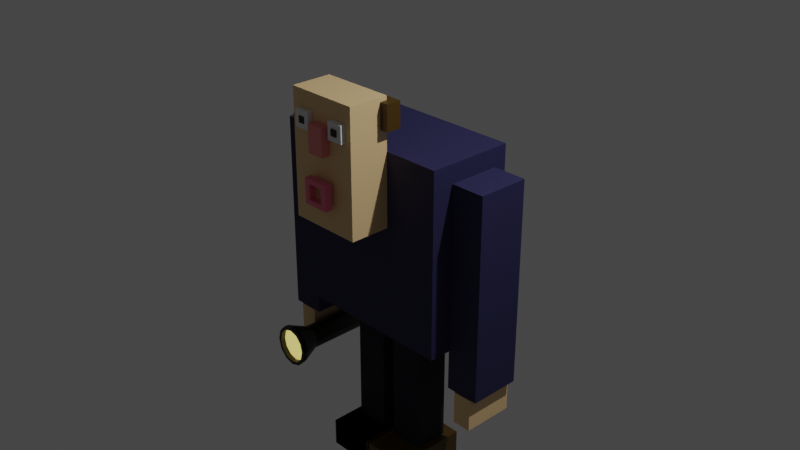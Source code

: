 # Source: Project1.blend  (saved by Blender 2.82.7; exported with 4.5.12 LTS)
import bpy
from mathutils import Matrix  # noqa: F401  (used for matrix-valued properties, if any)

bpy.ops.wm.read_factory_settings(use_empty=True)
scene = bpy.context.scene
scene.name = 'Scene'

# ---- collections
col_collection = bpy.data.collections.new('Collection'); scene.collection.children.link(col_collection)

# ---- materials (node trees are filled in below, after node groups)
mat_blue = bpy.data.materials.new('Blue')
mat_blue.alpha_threshold = 0.0
mat_blue.use_transparent_shadow = False
mat_blue.line_color = (0.0, 0.0, 0.0, 1.0)
mat_skin = bpy.data.materials.new('Skin')
mat_skin.use_transparent_shadow = False
mat_darkblue = bpy.data.materials.new('DarkBlue')
mat_darkblue.alpha_threshold = 0.0
mat_darkblue.use_transparent_shadow = False
mat_darkblue.line_color = (0.0, 0.0, 0.0, 1.0)
mat_hair = bpy.data.materials.new('Hair')
mat_hair.use_transparent_shadow = False
mat_nose = bpy.data.materials.new('Nose')
mat_nose.use_transparent_shadow = False
mat_mouth = bpy.data.materials.new('Mouth')
mat_mouth.use_transparent_shadow = False
mat_material = bpy.data.materials.new('Material')
mat_material.use_transparent_shadow = False
mat_light = bpy.data.materials.new('Light')
mat_light.use_transparent_shadow = False

# ---- material node trees
mat_blue.use_nodes = True; mat_blue.node_tree.nodes.clear()
_N = mat_blue.node_tree.nodes; _L = mat_blue.node_tree.links
n0 = _N.new('ShaderNodeOutputMaterial'); n0.name = 'Material Output'; n0.location = (300, 300)
n1 = _N.new('ShaderNodeBsdfPrincipled'); n1.name = 'Principled BSDF'; n1.location = (10, 300)
n1.distribution = 'GGX'
n1.subsurface_method = 'BURLEY'
n1.inputs[0].default_value = (0.01591, 0.01428, 0.06695, 1.0)
n1.inputs[2].default_value = 0.7527
n1.inputs[3].default_value = 1.45
n1.inputs[27].default_value = (0.0, 0.0, 0.0, 1.0)
n1.inputs[28].default_value = 1.0
_L.new(n1.outputs[0], n0.inputs[0])
n0.is_active_output = True
mat_skin.use_nodes = True; mat_skin.node_tree.nodes.clear()
_N = mat_skin.node_tree.nodes; _L = mat_skin.node_tree.links
n0 = _N.new('ShaderNodeOutputMaterial'); n0.name = 'Material Output'; n0.location = (300, 300)
n1 = _N.new('ShaderNodeBsdfPrincipled'); n1.name = 'Principled BSDF'; n1.location = (10, 300)
n1.distribution = 'GGX'
n1.subsurface_method = 'BURLEY'
n1.inputs[0].default_value = (0.8, 0.5539, 0.2773, 1.0)
n1.inputs[3].default_value = 1.45
n1.inputs[27].default_value = (0.0, 0.0, 0.0, 1.0)
n1.inputs[28].default_value = 1.0
_L.new(n1.outputs[0], n0.inputs[0])
n0.is_active_output = True
mat_darkblue.use_nodes = True; mat_darkblue.node_tree.nodes.clear()
_N = mat_darkblue.node_tree.nodes; _L = mat_darkblue.node_tree.links
n0 = _N.new('ShaderNodeOutputMaterial'); n0.name = 'Material Output'; n0.location = (300, 300)
n1 = _N.new('ShaderNodeBsdfPrincipled'); n1.name = 'Principled BSDF'; n1.location = (10, 300)
n1.distribution = 'GGX'
n1.subsurface_method = 'BURLEY'
n1.inputs[0].default_value = (0.00129, 0.002852, 0.009772, 1.0)
n1.inputs[2].default_value = 0.8764
n1.inputs[3].default_value = 1.45
n1.inputs[27].default_value = (0.0, 0.0, 0.0, 1.0)
n1.inputs[28].default_value = 1.0
_L.new(n1.outputs[0], n0.inputs[0])
n0.is_active_output = True
mat_hair.use_nodes = True; mat_hair.node_tree.nodes.clear()
_N = mat_hair.node_tree.nodes; _L = mat_hair.node_tree.links
n0 = _N.new('ShaderNodeOutputMaterial'); n0.name = 'Material Output'; n0.location = (300, 300)
n1 = _N.new('ShaderNodeBsdfPrincipled'); n1.name = 'Principled BSDF'; n1.location = (10, 300)
n1.distribution = 'GGX'
n1.subsurface_method = 'BURLEY'
n1.inputs[0].default_value = (0.06544, 0.03435, 0.0, 1.0)
n1.inputs[3].default_value = 1.45
n1.inputs[27].default_value = (0.0, 0.0, 0.0, 1.0)
n1.inputs[28].default_value = 1.0
_L.new(n1.outputs[0], n0.inputs[0])
n0.is_active_output = True
mat_nose.use_nodes = True; mat_nose.node_tree.nodes.clear()
_N = mat_nose.node_tree.nodes; _L = mat_nose.node_tree.links
n0 = _N.new('ShaderNodeOutputMaterial'); n0.name = 'Material Output'; n0.location = (300, 300)
n1 = _N.new('ShaderNodeBsdfPrincipled'); n1.name = 'Principled BSDF'; n1.location = (10, 300)
n1.distribution = 'GGX'
n1.subsurface_method = 'BURLEY'
n1.inputs[0].default_value = (0.8, 0.2443, 0.2372, 1.0)
n1.inputs[3].default_value = 1.45
n1.inputs[27].default_value = (0.0, 0.0, 0.0, 1.0)
n1.inputs[28].default_value = 1.0
_L.new(n1.outputs[0], n0.inputs[0])
n0.is_active_output = True
mat_mouth.use_nodes = True; mat_mouth.node_tree.nodes.clear()
_N = mat_mouth.node_tree.nodes; _L = mat_mouth.node_tree.links
n0 = _N.new('ShaderNodeOutputMaterial'); n0.name = 'Material Output'; n0.location = (300, 300)
n1 = _N.new('ShaderNodeBsdfPrincipled'); n1.name = 'Principled BSDF'; n1.location = (10, 300)
n1.distribution = 'GGX'
n1.subsurface_method = 'BURLEY'
n1.inputs[0].default_value = (0.8, 0.1709, 0.2725, 1.0)
n1.inputs[3].default_value = 1.45
n1.inputs[27].default_value = (0.0, 0.0, 0.0, 1.0)
n1.inputs[28].default_value = 1.0
_L.new(n1.outputs[0], n0.inputs[0])
n0.is_active_output = True
mat_material.use_nodes = True; mat_material.node_tree.nodes.clear()
_N = mat_material.node_tree.nodes; _L = mat_material.node_tree.links
n0 = _N.new('ShaderNodeOutputMaterial'); n0.name = 'Material Output'; n0.location = (300, 300)
n1 = _N.new('ShaderNodeBsdfPrincipled'); n1.name = 'Principled BSDF'; n1.location = (10, 300)
n1.distribution = 'GGX'
n1.subsurface_method = 'BURLEY'
n1.inputs[0].default_value = (0.00856, 0.004546, 0.0, 1.0)
n1.inputs[3].default_value = 1.45
n1.inputs[27].default_value = (0.0, 0.0, 0.0, 1.0)
n1.inputs[28].default_value = 1.0
_L.new(n1.outputs[0], n0.inputs[0])
n0.is_active_output = True
mat_light.use_nodes = True; mat_light.node_tree.nodes.clear()
_N = mat_light.node_tree.nodes; _L = mat_light.node_tree.links
n0 = _N.new('ShaderNodeOutputMaterial'); n0.name = 'Material Output'; n0.location = (300, 300)
n1 = _N.new('ShaderNodeBsdfPrincipled'); n1.name = 'Principled BSDF'; n1.location = (10, 300)
n1.distribution = 'GGX'
n1.subsurface_method = 'BURLEY'
n1.inputs[3].default_value = 1.45
n1.inputs[27].default_value = (0.7224, 0.6008, 0.1462, 1.0)
n1.inputs[28].default_value = 1.0
_L.new(n1.outputs[0], n0.inputs[0])
n0.is_active_output = True

# ---- world
world_world = bpy.data.worlds.new('World'); scene.world = world_world
world_world.use_nodes = True; world_world.node_tree.nodes.clear()
_N = world_world.node_tree.nodes; _L = world_world.node_tree.links
n0 = _N.new('ShaderNodeOutputWorld'); n0.name = 'World Output'; n0.location = (300, 300)
n1 = _N.new('ShaderNodeBackground'); n1.name = 'Background'; n1.location = (10, 300)
n1.inputs[0].default_value = (0.05088, 0.05088, 0.05088, 1.0)
_L.new(n1.outputs[0], n0.inputs[0])
n0.is_active_output = True
world_world.color = (0.05088, 0.05088, 0.05088)
world_world.use_sun_shadow = False
world_world.sun_shadow_jitter_overblur = 0.0

# ---- cameras
cam_camera = bpy.data.cameras.new('Camera')
cam_camera.clip_end = 100.0
cam_camera.ortho_scale = 7.314

# ---- lights
light_light = bpy.data.lights.new('Light', 'POINT')
light_light.transmission_factor = 0.0
light_light.energy = 1000.0
light_light.shadow_soft_size = 0.1
light_light.shadow_maximum_resolution = 0.006
light_light.use_absolute_resolution = True

# ---- meshes
me_cube = bpy.data.meshes.new('Cube')
me_cube.from_pydata([(1.0, 1.0, 1.0), (1.0, 1.0, -1.0), (1.0, -1.0, 1.0), (1.0, -1.0, -1.0), (-1.0, 1.0, 1.0), (-1.0, 1.0, -1.0), (-1.0, -1.0, 1.0), (-1.0, -1.0, -1.0)], [], [(0, 4, 6, 2), (3, 2, 6, 7), (7, 6, 4, 5), (5, 1, 3, 7), (1, 0, 2, 3), (5, 4, 0, 1)])
_uv = me_cube.uv_layers.new(name='UVMap')
_uv.uv.foreach_set('vector', [0.625, 0.5, 0.875, 0.5, 0.875, 0.75, 0.625, 0.75, 0.375, 0.75, 0.625, 0.75, 0.625, 1.0, 0.375, 1.0, 0.375, 0.0, 0.625, 0.0, 0.625, 0.25, 0.375, 0.25, 0.125, 0.5, 0.375, 0.5, 0.375, 0.75, 0.125, 0.75, 0.375, 0.5, 0.625, 0.5, 0.625, 0.75, 0.375, 0.75, 0.375, 0.25, 0.625, 0.25, 0.625, 0.5, 0.375, 0.5])
me_cube.materials.append(mat_blue)
me_cube.use_remesh_preserve_volume = False
me_cube.use_remesh_preserve_attributes = False
me_cube.use_mirror_vertex_groups = False
me_cube.update()
me_cube_001 = bpy.data.meshes.new('Cube.001')
me_cube_001.from_pydata([(1.0, 1.0, 1.0), (1.0, 1.0, -1.0), (1.0, -1.0, 1.0), (1.0, -1.0, -1.0), (-1.0, 1.0, 1.0), (-1.0, 1.0, -1.0), (-1.0, -1.0, 1.0), (-1.0, -1.0, -1.0)], [], [(0, 4, 6, 2), (3, 2, 6, 7), (7, 6, 4, 5), (5, 1, 3, 7), (1, 0, 2, 3), (5, 4, 0, 1)])
_uv = me_cube_001.uv_layers.new(name='UVMap')
_uv.uv.foreach_set('vector', [0.625, 0.5, 0.875, 0.5, 0.875, 0.75, 0.625, 0.75, 0.375, 0.75, 0.625, 0.75, 0.625, 1.0, 0.375, 1.0, 0.375, 0.0, 0.625, 0.0, 0.625, 0.25, 0.375, 0.25, 0.125, 0.5, 0.375, 0.5, 0.375, 0.75, 0.125, 0.75, 0.375, 0.5, 0.625, 0.5, 0.625, 0.75, 0.375, 0.75, 0.375, 0.25, 0.625, 0.25, 0.625, 0.5, 0.375, 0.5])
me_cube_001.materials.append(mat_skin)
me_cube_001.use_remesh_preserve_volume = False
me_cube_001.use_remesh_preserve_attributes = False
me_cube_001.use_mirror_vertex_groups = False
me_cube_001.update()
me_cube_005 = bpy.data.meshes.new('Cube.005')
me_cube_005.from_pydata([(1.0, 1.0, 1.0), (1.0, 1.0, -1.0), (1.0, -1.0, 1.0), (1.0, -1.0, -1.0), (-1.0, 1.0, 1.0), (-1.0, 1.0, -1.0), (-1.0, -1.0, 1.0), (-1.0, -1.0, -1.0)], [], [(0, 4, 6, 2), (3, 2, 6, 7), (7, 6, 4, 5), (5, 1, 3, 7), (1, 0, 2, 3), (5, 4, 0, 1)])
_uv = me_cube_005.uv_layers.new(name='UVMap')
_uv.uv.foreach_set('vector', [0.625, 0.5, 0.875, 0.5, 0.875, 0.75, 0.625, 0.75, 0.375, 0.75, 0.625, 0.75, 0.625, 1.0, 0.375, 1.0, 0.375, 0.0, 0.625, 0.0, 0.625, 0.25, 0.375, 0.25, 0.125, 0.5, 0.375, 0.5, 0.375, 0.75, 0.125, 0.75, 0.375, 0.5, 0.625, 0.5, 0.625, 0.75, 0.375, 0.75, 0.375, 0.25, 0.625, 0.25, 0.625, 0.5, 0.375, 0.5])
me_cube_005.materials.append(mat_blue)
me_cube_005.use_remesh_preserve_volume = False
me_cube_005.use_remesh_preserve_attributes = False
me_cube_005.use_mirror_vertex_groups = False
me_cube_005.update()
me_cube_007 = bpy.data.meshes.new('Cube.007')
me_cube_007.from_pydata([(1.0, 1.0, 1.0), (1.0, 1.0, -1.0), (1.0, -1.0, 1.0), (1.0, -1.0, -1.0), (-1.0, 1.0, 1.0), (-1.0, 1.0, -1.0), (-1.0, -1.0, 1.0), (-1.0, -1.0, -1.0)], [], [(0, 4, 6, 2), (3, 2, 6, 7), (7, 6, 4, 5), (5, 1, 3, 7), (1, 0, 2, 3), (5, 4, 0, 1)])
_uv = me_cube_007.uv_layers.new(name='UVMap')
_uv.uv.foreach_set('vector', [0.625, 0.5, 0.875, 0.5, 0.875, 0.75, 0.625, 0.75, 0.375, 0.75, 0.625, 0.75, 0.625, 1.0, 0.375, 1.0, 0.375, 0.0, 0.625, 0.0, 0.625, 0.25, 0.375, 0.25, 0.125, 0.5, 0.375, 0.5, 0.375, 0.75, 0.125, 0.75, 0.375, 0.5, 0.625, 0.5, 0.625, 0.75, 0.375, 0.75, 0.375, 0.25, 0.625, 0.25, 0.625, 0.5, 0.375, 0.5])
me_cube_007.materials.append(mat_darkblue)
me_cube_007.use_remesh_preserve_volume = False
me_cube_007.use_remesh_preserve_attributes = False
me_cube_007.use_mirror_vertex_groups = False
me_cube_007.update()
me_cube_008 = bpy.data.meshes.new('Cube.008')
me_cube_008.from_pydata([(1.0, 1.0, 1.0), (1.0, 1.0, -1.0), (1.0, -1.0, 1.0), (1.0, -1.0, -1.0), (-1.0, 1.0, 1.0), (-1.0, 1.0, -1.0), (-1.0, -1.0, 1.0), (-1.0, -1.0, -1.0)], [], [(0, 4, 6, 2), (3, 2, 6, 7), (7, 6, 4, 5), (5, 1, 3, 7), (1, 0, 2, 3), (5, 4, 0, 1)])
_uv = me_cube_008.uv_layers.new(name='UVMap')
_uv.uv.foreach_set('vector', [0.625, 0.5, 0.875, 0.5, 0.875, 0.75, 0.625, 0.75, 0.375, 0.75, 0.625, 0.75, 0.625, 1.0, 0.375, 1.0, 0.375, 0.0, 0.625, 0.0, 0.625, 0.25, 0.375, 0.25, 0.125, 0.5, 0.375, 0.5, 0.375, 0.75, 0.125, 0.75, 0.375, 0.5, 0.625, 0.5, 0.625, 0.75, 0.375, 0.75, 0.375, 0.25, 0.625, 0.25, 0.625, 0.5, 0.375, 0.5])
me_cube_008.materials.append(mat_blue)
me_cube_008.use_remesh_preserve_volume = False
me_cube_008.use_remesh_preserve_attributes = False
me_cube_008.use_mirror_vertex_groups = False
me_cube_008.update()
me_cube_009 = bpy.data.meshes.new('Cube.009')
me_cube_009.from_pydata([(1.0, 1.0, 1.0), (1.0, 1.0, -1.0), (1.0, -1.0, 1.0), (1.0, -1.0, -1.0), (-1.0, 1.0, 1.0), (-1.0, 1.0, -1.0), (-1.0, -1.0, 1.0), (-1.0, -1.0, -1.0)], [], [(0, 4, 6, 2), (3, 2, 6, 7), (7, 6, 4, 5), (5, 1, 3, 7), (1, 0, 2, 3), (5, 4, 0, 1)])
_uv = me_cube_009.uv_layers.new(name='UVMap')
_uv.uv.foreach_set('vector', [0.625, 0.5, 0.875, 0.5, 0.875, 0.75, 0.625, 0.75, 0.375, 0.75, 0.625, 0.75, 0.625, 1.0, 0.375, 1.0, 0.375, 0.0, 0.625, 0.0, 0.625, 0.25, 0.375, 0.25, 0.125, 0.5, 0.375, 0.5, 0.375, 0.75, 0.125, 0.75, 0.375, 0.5, 0.625, 0.5, 0.625, 0.75, 0.375, 0.75, 0.375, 0.25, 0.625, 0.25, 0.625, 0.5, 0.375, 0.5])
me_cube_009.materials.append(mat_skin)
me_cube_009.use_remesh_preserve_volume = False
me_cube_009.use_remesh_preserve_attributes = False
me_cube_009.use_mirror_vertex_groups = False
me_cube_009.update()
me_cube_010 = bpy.data.meshes.new('Cube.010')
me_cube_010.from_pydata([(1.0, 1.0, 1.0), (1.0, 1.0, -1.0), (1.0, -1.0, 1.0), (1.0, -1.0, -1.0), (-1.0, 1.0, 1.0), (-1.0, 1.0, -1.0), (-1.0, -1.0, 1.0), (-1.0, -1.0, -1.0)], [], [(0, 4, 6, 2), (3, 2, 6, 7), (7, 6, 4, 5), (5, 1, 3, 7), (1, 0, 2, 3), (5, 4, 0, 1)])
_uv = me_cube_010.uv_layers.new(name='UVMap')
_uv.uv.foreach_set('vector', [0.625, 0.5, 0.875, 0.5, 0.875, 0.75, 0.625, 0.75, 0.375, 0.75, 0.625, 0.75, 0.625, 1.0, 0.375, 1.0, 0.375, 0.0, 0.625, 0.0, 0.625, 0.25, 0.375, 0.25, 0.125, 0.5, 0.375, 0.5, 0.375, 0.75, 0.125, 0.75, 0.375, 0.5, 0.625, 0.5, 0.625, 0.75, 0.375, 0.75, 0.375, 0.25, 0.625, 0.25, 0.625, 0.5, 0.375, 0.5])
me_cube_010.materials.append(mat_skin)
me_cube_010.use_remesh_preserve_volume = False
me_cube_010.use_remesh_preserve_attributes = False
me_cube_010.use_mirror_vertex_groups = False
me_cube_010.update()
me_cube_011 = bpy.data.meshes.new('Cube.011')
me_cube_011.from_pydata([(1.0, 1.0, 1.0), (1.0, 1.0, -1.0), (1.0, -1.0, 1.0), (1.0, -1.0, -1.0), (-1.0, 1.0, 1.0), (-1.0, 1.0, -1.0), (-1.0, -1.0, 1.0), (-1.0, -1.0, -1.0)], [], [(0, 4, 6, 2), (3, 2, 6, 7), (7, 6, 4, 5), (5, 1, 3, 7), (1, 0, 2, 3), (5, 4, 0, 1)])
_uv = me_cube_011.uv_layers.new(name='UVMap')
_uv.uv.foreach_set('vector', [0.625, 0.5, 0.875, 0.5, 0.875, 0.75, 0.625, 0.75, 0.375, 0.75, 0.625, 0.75, 0.625, 1.0, 0.375, 1.0, 0.375, 0.0, 0.625, 0.0, 0.625, 0.25, 0.375, 0.25, 0.125, 0.5, 0.375, 0.5, 0.375, 0.75, 0.125, 0.75, 0.375, 0.5, 0.625, 0.5, 0.625, 0.75, 0.375, 0.75, 0.375, 0.25, 0.625, 0.25, 0.625, 0.5, 0.375, 0.5])
me_cube_011.materials.append(mat_hair)
me_cube_011.use_remesh_preserve_volume = False
me_cube_011.use_remesh_preserve_attributes = False
me_cube_011.use_mirror_vertex_groups = False
me_cube_011.update()
me_cube_012 = bpy.data.meshes.new('Cube.012')
me_cube_012.from_pydata([(1.0, 1.0, 1.0), (1.0, 1.0, -1.0), (1.0, -1.0, 1.0), (1.0, -1.0, -1.0), (-1.0, 1.0, 1.0), (-1.0, 1.0, -1.0), (-1.0, -1.0, 1.0), (-1.0, -1.0, -1.0)], [], [(0, 4, 6, 2), (3, 2, 6, 7), (7, 6, 4, 5), (5, 1, 3, 7), (1, 0, 2, 3), (5, 4, 0, 1)])
_uv = me_cube_012.uv_layers.new(name='UVMap')
_uv.uv.foreach_set('vector', [0.625, 0.5, 0.875, 0.5, 0.875, 0.75, 0.625, 0.75, 0.375, 0.75, 0.625, 0.75, 0.625, 1.0, 0.375, 1.0, 0.375, 0.0, 0.625, 0.0, 0.625, 0.25, 0.375, 0.25, 0.125, 0.5, 0.375, 0.5, 0.375, 0.75, 0.125, 0.75, 0.375, 0.5, 0.625, 0.5, 0.625, 0.75, 0.375, 0.75, 0.375, 0.25, 0.625, 0.25, 0.625, 0.5, 0.375, 0.5])
me_cube_012.materials.append(mat_blue)
me_cube_012.use_remesh_preserve_volume = False
me_cube_012.use_remesh_preserve_attributes = False
me_cube_012.use_mirror_vertex_groups = False
me_cube_012.update()
me_cube_013 = bpy.data.meshes.new('Cube.013')
me_cube_013.from_pydata([(1.0, 1.0, 1.0), (1.0, 1.0, -1.0), (1.0, -1.0, 1.0), (1.0, -1.0, -1.0), (-1.0, 1.0, 1.0), (-1.0, 1.0, -1.0), (-1.0, -1.0, 1.0), (-1.0, -1.0, -1.0)], [], [(0, 4, 6, 2), (3, 2, 6, 7), (7, 6, 4, 5), (5, 1, 3, 7), (1, 0, 2, 3), (5, 4, 0, 1)])
_uv = me_cube_013.uv_layers.new(name='UVMap')
_uv.uv.foreach_set('vector', [0.625, 0.5, 0.875, 0.5, 0.875, 0.75, 0.625, 0.75, 0.375, 0.75, 0.625, 0.75, 0.625, 1.0, 0.375, 1.0, 0.375, 0.0, 0.625, 0.0, 0.625, 0.25, 0.375, 0.25, 0.125, 0.5, 0.375, 0.5, 0.375, 0.75, 0.125, 0.75, 0.375, 0.5, 0.625, 0.5, 0.625, 0.75, 0.375, 0.75, 0.375, 0.25, 0.625, 0.25, 0.625, 0.5, 0.375, 0.5])
me_cube_013.materials.append(mat_hair)
me_cube_013.use_remesh_preserve_volume = False
me_cube_013.use_remesh_preserve_attributes = False
me_cube_013.use_mirror_vertex_groups = False
me_cube_013.update()
me_cube_014 = bpy.data.meshes.new('Cube.014')
me_cube_014.from_pydata([(1.0, 1.0, 1.0), (1.0, 1.0, -1.0), (1.0, -1.0, 1.0), (1.0, -1.0, -1.0), (-1.0, 1.0, 1.0), (-1.0, 1.0, -1.0), (-1.0, -1.0, 1.0), (-1.0, -1.0, -1.0)], [], [(0, 4, 6, 2), (3, 2, 6, 7), (7, 6, 4, 5), (5, 1, 3, 7), (1, 0, 2, 3), (5, 4, 0, 1)])
_uv = me_cube_014.uv_layers.new(name='UVMap')
_uv.uv.foreach_set('vector', [0.625, 0.5, 0.875, 0.5, 0.875, 0.75, 0.625, 0.75, 0.375, 0.75, 0.625, 0.75, 0.625, 1.0, 0.375, 1.0, 0.375, 0.0, 0.625, 0.0, 0.625, 0.25, 0.375, 0.25, 0.125, 0.5, 0.375, 0.5, 0.375, 0.75, 0.125, 0.75, 0.375, 0.5, 0.625, 0.5, 0.625, 0.75, 0.375, 0.75, 0.375, 0.25, 0.625, 0.25, 0.625, 0.5, 0.375, 0.5])
me_cube_014.materials.append(mat_darkblue)
me_cube_014.use_remesh_preserve_volume = False
me_cube_014.use_remesh_preserve_attributes = False
me_cube_014.use_mirror_vertex_groups = False
me_cube_014.update()
me_cube_015 = bpy.data.meshes.new('Cube.015')
me_cube_015.from_pydata([(-1.0, -1.0, -1.0), (-1.0, -1.0, 1.0), (-1.0, 1.0, -1.0), (-1.0, 1.0, 1.0), (1.0, -1.0, -1.0), (1.0, -1.0, 1.0), (1.0, 1.0, -1.0), (1.0, 1.0, 1.0)], [], [(0, 1, 3, 2), (2, 3, 7, 6), (6, 7, 5, 4), (4, 5, 1, 0), (2, 6, 4, 0), (7, 3, 1, 5)])
_uv = me_cube_015.uv_layers.new(name='UVMap')
_uv.uv.foreach_set('vector', [0.375, 0.0, 0.625, 0.0, 0.625, 0.25, 0.375, 0.25, 0.375, 0.25, 0.625, 0.25, 0.625, 0.5, 0.375, 0.5, 0.375, 0.5, 0.625, 0.5, 0.625, 0.75, 0.375, 0.75, 0.375, 0.75, 0.625, 0.75, 0.625, 1.0, 0.375, 1.0, 0.125, 0.5, 0.375, 0.5, 0.375, 0.75, 0.125, 0.75, 0.625, 0.5, 0.875, 0.5, 0.875, 0.75, 0.625, 0.75])
me_cube_015.materials.append(mat_nose)
me_cube_015.use_remesh_fix_poles = True
me_cube_015.use_remesh_preserve_attributes = False
me_cube_015.use_mirror_vertex_groups = False
me_cube_015.update()
me_cube_017 = bpy.data.meshes.new('Cube.017')
me_cube_017.from_pydata([(-1.0, -1.0, -1.0), (-1.0, -1.0, 1.0), (-1.0, 1.0, -1.0), (-1.0, 1.0, 1.0), (1.0, -1.0, -1.0), (1.0, -1.0, 1.0), (1.0, 1.0, -1.0), (1.0, 1.0, 1.0)], [], [(0, 1, 3, 2), (2, 3, 7, 6), (6, 7, 5, 4), (4, 5, 1, 0), (2, 6, 4, 0), (7, 3, 1, 5)])
_uv = me_cube_017.uv_layers.new(name='UVMap')
_uv.uv.foreach_set('vector', [0.375, 0.0, 0.625, 0.0, 0.625, 0.25, 0.375, 0.25, 0.375, 0.25, 0.625, 0.25, 0.625, 0.5, 0.375, 0.5, 0.375, 0.5, 0.625, 0.5, 0.625, 0.75, 0.375, 0.75, 0.375, 0.75, 0.625, 0.75, 0.625, 1.0, 0.375, 1.0, 0.125, 0.5, 0.375, 0.5, 0.375, 0.75, 0.125, 0.75, 0.625, 0.5, 0.875, 0.5, 0.875, 0.75, 0.625, 0.75])
me_cube_017.use_remesh_fix_poles = True
me_cube_017.use_remesh_preserve_attributes = False
me_cube_017.use_mirror_vertex_groups = False
me_cube_017.update()
me_cube_018 = bpy.data.meshes.new('Cube.018')
me_cube_018.from_pydata([(-0.5876, -1.0, 1.0), (-0.5876, 1.0, 1.0), (0.5876, -1.0, 1.0), (0.5876, 1.0, 1.0), (-0.5876, -1.0, 1.615), (-0.5876, 1.0, 1.615), (0.5876, 1.0, 1.615), (0.5876, -1.0, 1.615), (-0.5876, 1.0, -1.0), (-0.5876, -1.0, -1.0), (0.5876, 1.0, -1.0), (0.5876, -1.0, -1.0), (-0.5876, 1.0, -1.617), (-0.5876, -1.0, -1.617), (0.5876, 1.0, -1.617), (0.5876, -1.0, -1.617), (-3.566, 1.0, -1.0), (-3.566, -1.0, -1.0), (-3.566, 1.0, -1.617), (-3.566, -1.0, -1.617), (-3.536, -1.0, 1.0), (-3.536, 1.0, 1.0), (-3.536, -1.0, 1.615), (-3.536, 1.0, 1.615), (-4.598, -1.0, 1.0), (-4.598, 1.0, 1.0), (-4.598, -1.0, 1.615), (-4.598, 1.0, 1.615), (-4.589, 1.0, -1.0), (-4.589, -1.0, -1.0), (-4.589, 1.0, -1.617), (-4.589, -1.0, -1.617), (-3.536, 1.0, -1.012), (-4.598, -1.0, -1.012), (-4.598, 1.0, -1.012), (-3.536, 1.0, -1.012), (-4.598, 1.0, -1.012), (-4.598, -1.0, -1.012), (-3.536, -1.0, -1.012)], [], [(9, 0, 1, 8), (8, 1, 3, 10), (10, 3, 2, 11), (11, 2, 0, 9), (2, 3, 6, 7), (6, 5, 4, 7), (0, 4, 22, 20), (0, 2, 7, 4), (3, 1, 5, 6), (11, 9, 13, 15), (12, 14, 15, 13), (8, 10, 14, 12), (10, 11, 15, 14), (13, 9, 17, 19), (19, 17, 29, 31), (12, 13, 19, 18), (8, 12, 18, 16), (9, 8, 16, 17), (23, 21, 25, 27), (4, 5, 23, 22), (1, 0, 20, 21), (5, 1, 21, 23), (25, 24, 26, 27), (22, 23, 27, 26), (20, 22, 26, 24), (36, 35, 32, 34), (29, 28, 30, 31), (17, 16, 28, 29), (16, 18, 30, 28), (18, 19, 31, 30), (32, 38, 33, 34), (37, 36, 34, 33), (38, 37, 33), (35, 38, 32), (21, 20, 38, 35), (20, 24, 37, 38), (24, 25, 36, 37), (25, 21, 35, 36)])
_uv = me_cube_018.uv_layers.new(name='UVMap')
_uv.uv.foreach_set('vector', [0.375, 0.0, 0.625, 0.0, 0.625, 0.25, 0.375, 0.25, 0.375, 0.25, 0.625, 0.25, 0.625, 0.5, 0.375, 0.5, 0.375, 0.5, 0.625, 0.5, 0.625, 0.75, 0.375, 0.75, 0.375, 0.75, 0.625, 0.75, 0.625, 1.0, 0.375, 1.0, 0.625, 0.75, 0.625, 0.5, 0.625, 0.5, 0.625, 0.75, 0.625, 0.5, 0.875, 0.5, 0.875, 0.75, 0.625, 0.75, 0.625, 1.0, 0.625, 1.0, 0.625, 1.0, 0.625, 1.0, 0.625, 1.0, 0.625, 0.75, 0.625, 0.75, 0.625, 1.0, 0.625, 0.5, 0.625, 0.25, 0.625, 0.25, 0.625, 0.5, 0.375, 0.75, 0.375, 1.0, 0.375, 1.0, 0.375, 0.75, 0.125, 0.5, 0.375, 0.5, 0.375, 0.75, 0.125, 0.75, 0.375, 0.25, 0.375, 0.5, 0.375, 0.5, 0.375, 0.25, 0.375, 0.5, 0.375, 0.75, 0.375, 0.75, 0.375, 0.5, 0.375, 1.0, 0.375, 1.0, 0.375, 1.0, 0.375, 1.0, 0.375, 1.0, 0.375, 1.0, 0.375, 1.0, 0.375, 1.0, 0.125, 0.5, 0.125, 0.75, 0.125, 0.75, 0.125, 0.5, 0.375, 0.25, 0.375, 0.25, 0.375, 0.25, 0.375, 0.25, 0.375, 0.0, 0.375, 0.25, 0.375, 0.25, 0.375, 0.0, 0.625, 0.25, 0.625, 0.25, 0.625, 0.25, 0.625, 0.25, 0.875, 0.75, 0.875, 0.5, 0.875, 0.5, 0.875, 0.75, 0.625, 0.25, 0.625, 0.0, 0.625, 0.0, 0.625, 0.25, 0.625, 0.25, 0.625, 0.25, 0.625, 0.25, 0.625, 0.25, 0.625, 0.25, 0.625, 0.0, 0.625, 0.0, 0.625, 0.25, 0.875, 0.75, 0.875, 0.5, 0.875, 0.5, 0.875, 0.75, 0.625, 1.0, 0.625, 1.0, 0.625, 1.0, 0.625, 1.0, 0.625, 0.25, 0.625, 0.25, 0.625, 0.25, 0.625, 0.25, 0.375, 0.0, 0.375, 0.25, 0.375, 0.25, 0.375, 0.0, 0.375, 0.0, 0.375, 0.25, 0.375, 0.25, 0.375, 0.0, 0.375, 0.25, 0.375, 0.25, 0.375, 0.25, 0.375, 0.25, 0.125, 0.5, 0.125, 0.75, 0.125, 0.75, 0.125, 0.5, 0.625, 0.25, 0.625, 0.0, 0.625, 0.0, 0.625, 0.25, 0.625, 0.0, 0.625, 0.25, 0.625, 0.25, 0.625, 0.0, 0.625, 1.0, 0.625, 1.0, 0.625, 1.0, 0.625, 0.25, 0.625, 0.0, 0.625, 0.25, 0.625, 0.25, 0.625, 0.0, 0.625, 0.0, 0.625, 0.25, 0.625, 1.0, 0.625, 1.0, 0.625, 1.0, 0.625, 1.0, 0.625, 0.0, 0.625, 0.25, 0.625, 0.25, 0.625, 0.0, 0.625, 0.25, 0.625, 0.25, 0.625, 0.25, 0.625, 0.25])
me_cube_018.materials.append(mat_mouth)
me_cube_018.use_remesh_fix_poles = True
me_cube_018.use_remesh_preserve_attributes = False
me_cube_018.use_mirror_vertex_groups = False
me_cube_018.update()
me_cube_019 = bpy.data.meshes.new('Cube.019')
me_cube_019.from_pydata([(-1.0, -1.0, -1.0), (-1.0, -1.0, 1.0), (-1.0, 1.0, -1.0), (-1.0, 1.0, 1.0), (1.0, -1.0, -1.0), (1.0, -1.0, 1.0), (1.0, 1.0, -1.0), (1.0, 1.0, 1.0)], [], [(0, 1, 3, 2), (2, 3, 7, 6), (6, 7, 5, 4), (4, 5, 1, 0), (2, 6, 4, 0), (7, 3, 1, 5)])
_uv = me_cube_019.uv_layers.new(name='UVMap')
_uv.uv.foreach_set('vector', [0.375, 0.0, 0.625, 0.0, 0.625, 0.25, 0.375, 0.25, 0.375, 0.25, 0.625, 0.25, 0.625, 0.5, 0.375, 0.5, 0.375, 0.5, 0.625, 0.5, 0.625, 0.75, 0.375, 0.75, 0.375, 0.75, 0.625, 0.75, 0.625, 1.0, 0.375, 1.0, 0.125, 0.5, 0.375, 0.5, 0.375, 0.75, 0.125, 0.75, 0.625, 0.5, 0.875, 0.5, 0.875, 0.75, 0.625, 0.75])
me_cube_019.use_remesh_fix_poles = True
me_cube_019.use_remesh_preserve_attributes = False
me_cube_019.use_mirror_vertex_groups = False
me_cube_019.update()
me_cube_020 = bpy.data.meshes.new('Cube.020')
me_cube_020.from_pydata([(-1.0, -1.0, -1.0), (-1.0, -1.0, 1.0), (-1.0, 1.0, -1.0), (-1.0, 1.0, 1.0), (1.0, -1.0, -1.0), (1.0, -1.0, 1.0), (1.0, 1.0, -1.0), (1.0, 1.0, 1.0)], [], [(0, 1, 3, 2), (2, 3, 7, 6), (6, 7, 5, 4), (4, 5, 1, 0), (2, 6, 4, 0), (7, 3, 1, 5)])
_uv = me_cube_020.uv_layers.new(name='UVMap')
_uv.uv.foreach_set('vector', [0.375, 0.0, 0.625, 0.0, 0.625, 0.25, 0.375, 0.25, 0.375, 0.25, 0.625, 0.25, 0.625, 0.5, 0.375, 0.5, 0.375, 0.5, 0.625, 0.5, 0.625, 0.75, 0.375, 0.75, 0.375, 0.75, 0.625, 0.75, 0.625, 1.0, 0.375, 1.0, 0.125, 0.5, 0.375, 0.5, 0.375, 0.75, 0.125, 0.75, 0.625, 0.5, 0.875, 0.5, 0.875, 0.75, 0.625, 0.75])
me_cube_020.materials.append(mat_hair)
me_cube_020.use_remesh_fix_poles = True
me_cube_020.use_remesh_preserve_attributes = False
me_cube_020.use_mirror_vertex_groups = False
me_cube_020.update()
me_cylinder_002 = bpy.data.meshes.new('Cylinder.002')
me_cylinder_002.from_pydata([(0.0, 1.0, -1.0), (0.0, 1.0, 1.0), (0.5, 0.866, -1.0), (0.5, 0.866, 1.0), (0.866, 0.5, -1.0), (0.866, 0.5, 1.0), (1.0, -4.371e-08, -1.0), (1.0, -4.371e-08, 1.0), (0.866, -0.5, -1.0), (0.866, -0.5, 1.0), (0.5, -0.866, -1.0), (0.5, -0.866, 1.0), (1.51e-07, -1.0, -1.0), (1.51e-07, -1.0, 1.0), (-0.5, -0.866, -1.0), (-0.5, -0.866, 1.0), (-0.866, -0.5, -1.0), (-0.866, -0.5, 1.0), (-1.0, -4.649e-07, -1.0), (-1.0, -4.649e-07, 1.0), (-0.866, 0.5, -1.0), (-0.866, 0.5, 1.0), (-0.5, 0.866, -1.0), (-0.5, 0.866, 1.0), (-4.259e-07, 1.743, -1.478), (0.8715, 1.509, -1.478), (1.509, 0.8715, -1.478), (1.743, -8.654e-08, -1.478), (1.509, -0.8715, -1.478), (0.8715, -1.509, -1.478), (-1.628e-07, -1.743, -1.478), (-0.8715, -1.509, -1.478), (-1.509, -0.8715, -1.478), (-1.743, -8.207e-07, -1.478), (-1.509, 0.8714, -1.478), (-0.8715, 1.509, -1.478), (-3.899e-07, 1.45, -1.588), (0.725, 1.256, -1.588), (1.256, 0.725, -1.588), (1.45, -7.298e-08, -1.588), (1.256, -0.725, -1.588), (0.725, -1.256, -1.588), (-1.9e-07, -1.45, -1.588), (-0.725, -1.256, -1.588), (-1.256, -0.725, -1.588), (-1.45, -6.896e-07, -1.588), (-1.256, 0.725, -1.588), (-0.725, 1.256, -1.588), (-4.351e-07, 1.743, -1.588), (0.8715, 1.509, -1.588), (1.509, 0.8715, -1.588), (1.743, -8.654e-08, -1.588), (1.509, -0.8715, -1.588), (0.8715, -1.509, -1.588), (-1.719e-07, -1.743, -1.588), (-0.8715, -1.509, -1.588), (-1.509, -0.8715, -1.588), (-1.743, -8.207e-07, -1.588), (-1.509, 0.8714, -1.588), (-0.8715, 1.509, -1.588), (-4.918e-07, 1.45, -1.466), (0.725, 1.256, -1.466), (1.256, 0.725, -1.466), (1.45, -7.298e-08, -1.466), (1.256, -0.725, -1.466), (0.725, -1.256, -1.466), (-2.919e-07, -1.45, -1.466), (-0.725, -1.256, -1.466), (-1.256, -0.725, -1.466), (-1.45, -6.896e-07, -1.466), (-1.256, 0.725, -1.466), (-0.725, 1.256, -1.466), (-4.916e-07, 1.45, -1.467), (0.725, 1.256, -1.467), (1.256, 0.725, -1.467), (1.45, -7.298e-08, -1.467), (1.256, -0.725, -1.467), (0.725, -1.256, -1.467), (-2.917e-07, -1.45, -1.467), (-0.725, -1.256, -1.467), (-1.256, -0.725, -1.467), (-1.45, -6.896e-07, -1.467), (-1.256, 0.725, -1.467), (-0.725, 1.256, -1.467)], [], [(0, 1, 3, 2), (2, 3, 5, 4), (4, 5, 7, 6), (6, 7, 9, 8), (8, 9, 11, 10), (10, 11, 13, 12), (12, 13, 15, 14), (14, 15, 17, 16), (16, 17, 19, 18), (18, 19, 21, 20), (3, 1, 23, 21, 19, 17, 15, 13, 11, 9, 7, 5), (20, 21, 23, 22), (22, 23, 1, 0), (6, 8, 28, 27), (32, 33, 57, 56), (22, 0, 24, 35), (0, 2, 25, 24), (4, 6, 27, 26), (20, 22, 35, 34), (2, 4, 26, 25), (18, 20, 34, 33), (16, 18, 33, 32), (14, 16, 32, 31), (12, 14, 31, 30), (10, 12, 30, 29), (8, 10, 29, 28), (42, 43, 67, 66), (29, 30, 54, 53), (26, 27, 51, 50), (33, 34, 58, 57), (30, 31, 55, 54), (27, 28, 52, 51), (34, 35, 59, 58), (24, 25, 49, 48), (31, 32, 56, 55), (28, 29, 53, 52), (35, 24, 48, 59), (25, 26, 50, 49), (37, 36, 48, 49), (38, 37, 49, 50), (39, 38, 50, 51), (40, 39, 51, 52), (41, 40, 52, 53), (42, 41, 53, 54), (43, 42, 54, 55), (44, 43, 55, 56), (45, 44, 56, 57), (46, 45, 57, 58), (47, 46, 58, 59), (36, 47, 59, 48), (66, 67, 79, 78), (39, 40, 64, 63), (46, 47, 71, 70), (36, 37, 61, 60), (43, 44, 68, 67), (40, 41, 65, 64), (47, 36, 60, 71), (37, 38, 62, 61), (44, 45, 69, 68), (41, 42, 66, 65), (38, 39, 63, 62), (45, 46, 70, 69), (72, 73, 74, 75, 76, 77, 78, 79, 80, 81, 82, 83), (63, 64, 76, 75), (70, 71, 83, 82), (60, 61, 73, 72), (67, 68, 80, 79), (64, 65, 77, 76), (71, 60, 72, 83), (61, 62, 74, 73), (68, 69, 81, 80), (65, 66, 78, 77), (62, 63, 75, 74), (69, 70, 82, 81)])
me_cylinder_002.polygons.foreach_set('material_index', [0, 0, 0, 0, 0, 0, 0, 0, 0, 0, 0, 0, 0, 0, 0, 0, 0, 0, 0, 0, 0, 0, 0, 0, 0, 0, 0, 0, 0, 0, 0, 0, 0, 0, 0, 0, 0, 0, 0, 0, 0, 0, 0, 0, 0, 0, 0, 0, 0, 0, 0, 0, 0, 0, 0, 0, 0, 0, 0, 0, 0, 0, 1, 0, 0, 0, 0, 0, 0, 0, 0, 0, 0, 0])
_uv = me_cylinder_002.uv_layers.new(name='UVMap')
_uv.uv.foreach_set('vector', [1.0, 0.5, 1.0, 1.0, 0.9167, 1.0, 0.9167, 0.5, 0.9167, 0.5, 0.9167, 1.0, 0.8333, 1.0, 0.8333, 0.5, 0.8333, 0.5, 0.8333, 1.0, 0.75, 1.0, 0.75, 0.5, 0.75, 0.5, 0.75, 1.0, 0.6667, 1.0, 0.6667, 0.5, 0.6667, 0.5, 0.6667, 1.0, 0.5833, 1.0, 0.5833, 0.5, 0.5833, 0.5, 0.5833, 1.0, 0.5, 1.0, 0.5, 0.5, 0.5, 0.5, 0.5, 1.0, 0.4167, 1.0, 0.4167, 0.5, 0.4167, 0.5, 0.4167, 1.0, 0.3333, 1.0, 0.3333, 0.5, 0.3333, 0.5, 0.3333, 1.0, 0.25, 1.0, 0.25, 0.5, 0.25, 0.5, 0.25, 1.0, 0.1667, 1.0, 0.1667, 0.5, 0.37, 0.4578, 0.25, 0.49, 0.13, 0.4578, 0.04215, 0.37, 0.01, 0.25, 0.04215, 0.13, 0.13, 0.04215, 0.25, 0.01, 0.37, 0.04215, 0.4578, 0.13, 0.49, 0.25, 0.4578, 0.37, 0.1667, 0.5, 0.1667, 1.0, 0.08333, 1.0, 0.08333, 0.5, 0.08333, 0.5, 0.08333, 1.0, 7.451e-08, 1.0, 7.451e-08, 0.5, 0.75, 0.5, 0.6667, 0.5, 0.6667, 0.5, 0.75, 0.5, 0.3333, 0.5, 0.25, 0.5, 0.25, 0.5, 0.3333, 0.5, 0.08333, 0.5, 7.451e-08, 0.5, 7.451e-08, 0.5, 0.08333, 0.5, 1.0, 0.5, 0.9167, 0.5, 0.9167, 0.5, 1.0, 0.5, 0.8333, 0.5, 0.75, 0.5, 0.75, 0.5, 0.8333, 0.5, 0.1667, 0.5, 0.08333, 0.5, 0.08333, 0.5, 0.1667, 0.5, 0.9167, 0.5, 0.8333, 0.5, 0.8333, 0.5, 0.9167, 0.5, 0.25, 0.5, 0.1667, 0.5, 0.1667, 0.5, 0.25, 0.5, 0.3333, 0.5, 0.25, 0.5, 0.25, 0.5, 0.3333, 0.5, 0.4167, 0.5, 0.3333, 0.5, 0.3333, 0.5, 0.4167, 0.5, 0.5, 0.5, 0.4167, 0.5, 0.4167, 0.5, 0.5, 0.5, 0.5833, 0.5, 0.5, 0.5, 0.5, 0.5, 0.5833, 0.5, 0.6667, 0.5, 0.5833, 0.5, 0.5833, 0.5, 0.6667, 0.5, 0.75, 0.05034, 0.6502, 0.07709, 0.6502, 0.07709, 0.75, 0.05034, 0.5833, 0.5, 0.5, 0.5, 0.5, 0.5, 0.5833, 0.5, 0.8333, 0.5, 0.75, 0.5, 0.75, 0.5, 0.8333, 0.5, 0.25, 0.5, 0.1667, 0.5, 0.1667, 0.5, 0.25, 0.5, 0.5, 0.5, 0.4167, 0.5, 0.4167, 0.5, 0.5, 0.5, 0.75, 0.5, 0.6667, 0.5, 0.6667, 0.5, 0.75, 0.5, 0.1667, 0.5, 0.08333, 0.5, 0.08333, 0.5, 0.1667, 0.5, 1.0, 0.5, 0.9167, 0.5, 0.9167, 0.5, 1.0, 0.5, 0.4167, 0.5, 0.3333, 0.5, 0.3333, 0.5, 0.4167, 0.5, 0.6667, 0.5, 0.5833, 0.5, 0.5833, 0.5, 0.6667, 0.5, 0.08333, 0.5, 7.451e-08, 0.5, 7.451e-08, 0.5, 0.08333, 0.5, 0.9167, 0.5, 0.8333, 0.5, 0.8333, 0.5, 0.9167, 0.5, 0.8498, 0.4229, 0.75, 0.4497, 0.75, 0.49, 0.87, 0.4578, 0.9229, 0.3498, 0.8498, 0.4229, 0.87, 0.4578, 0.9578, 0.37, 0.9497, 0.25, 0.9229, 0.3498, 0.9578, 0.37, 0.99, 0.25, 0.9229, 0.1502, 0.9497, 0.25, 0.99, 0.25, 0.9578, 0.13, 0.8498, 0.07709, 0.9229, 0.1502, 0.9578, 0.13, 0.87, 0.04215, 0.75, 0.05034, 0.8498, 0.07709, 0.87, 0.04215, 0.75, 0.01, 0.6502, 0.07709, 0.75, 0.05034, 0.75, 0.01, 0.63, 0.04215, 0.5771, 0.1502, 0.6502, 0.07709, 0.63, 0.04215, 0.5422, 0.13, 0.5503, 0.25, 0.5771, 0.1502, 0.5422, 0.13, 0.51, 0.25, 0.5771, 0.3498, 0.5503, 0.25, 0.51, 0.25, 0.5422, 0.37, 0.6502, 0.4229, 0.5771, 0.3498, 0.5422, 0.37, 0.63, 0.4578, 0.75, 0.4497, 0.6502, 0.4229, 0.63, 0.4578, 0.75, 0.49, 0.75, 0.05034, 0.6502, 0.07709, 0.6502, 0.07709, 0.75, 0.05034, 0.9497, 0.25, 0.9229, 0.1502, 0.9229, 0.1502, 0.9497, 0.25, 0.5771, 0.3498, 0.6502, 0.4229, 0.6502, 0.4229, 0.5771, 0.3498, 0.75, 0.4497, 0.8498, 0.4229, 0.8498, 0.4229, 0.75, 0.4497, 0.6502, 0.07709, 0.5771, 0.1502, 0.5771, 0.1502, 0.6502, 0.07709, 0.9229, 0.1502, 0.8498, 0.07709, 0.8498, 0.07709, 0.9229, 0.1502, 0.6502, 0.4229, 0.75, 0.4497, 0.75, 0.4497, 0.6502, 0.4229, 0.8498, 0.4229, 0.9229, 0.3498, 0.9229, 0.3498, 0.8498, 0.4229, 0.5771, 0.1502, 0.5503, 0.25, 0.5503, 0.25, 0.5771, 0.1502, 0.8498, 0.07709, 0.75, 0.05034, 0.75, 0.05034, 0.8498, 0.07709, 0.9229, 0.3498, 0.9497, 0.25, 0.9497, 0.25, 0.9229, 0.3498, 0.5503, 0.25, 0.5771, 0.3498, 0.5771, 0.3498, 0.5503, 0.25, 0.75, 0.4497, 0.8498, 0.4229, 0.9229, 0.3498, 0.9497, 0.25, 0.9229, 0.1502, 0.8498, 0.07709, 0.75, 0.05034, 0.6502, 0.07709, 0.5771, 0.1502, 0.5503, 0.25, 0.5771, 0.3498, 0.6502, 0.4229, 0.9497, 0.25, 0.9229, 0.1502, 0.9229, 0.1502, 0.9497, 0.25, 0.5771, 0.3498, 0.6502, 0.4229, 0.6502, 0.4229, 0.5771, 0.3498, 0.75, 0.4497, 0.8498, 0.4229, 0.8498, 0.4229, 0.75, 0.4497, 0.6502, 0.07709, 0.5771, 0.1502, 0.5771, 0.1502, 0.6502, 0.07709, 0.9229, 0.1502, 0.8498, 0.07709, 0.8498, 0.07709, 0.9229, 0.1502, 0.6502, 0.4229, 0.75, 0.4497, 0.75, 0.4497, 0.6502, 0.4229, 0.8498, 0.4229, 0.9229, 0.3498, 0.9229, 0.3498, 0.8498, 0.4229, 0.5771, 0.1502, 0.5503, 0.25, 0.5503, 0.25, 0.5771, 0.1502, 0.8498, 0.07709, 0.75, 0.05034, 0.75, 0.05034, 0.8498, 0.07709, 0.9229, 0.3498, 0.9497, 0.25, 0.9497, 0.25, 0.9229, 0.3498, 0.5503, 0.25, 0.5771, 0.3498, 0.5771, 0.3498, 0.5503, 0.25])
me_cylinder_002.materials.append(mat_material)
me_cylinder_002.materials.append(mat_light)
me_cylinder_002.use_remesh_fix_poles = True
me_cylinder_002.use_remesh_preserve_attributes = False
me_cylinder_002.use_mirror_vertex_groups = False
me_cylinder_002.update()
me_cube_021 = bpy.data.meshes.new('Cube.021')
me_cube_021.from_pydata([(-1.0, -1.0, -1.0), (-1.0, -1.0, 1.0), (-1.0, 1.0, -1.0), (-1.0, 1.0, 1.0), (1.0, -1.0, -1.0), (1.0, -1.0, 1.0), (1.0, 1.0, -1.0), (1.0, 1.0, 1.0)], [], [(0, 1, 3, 2), (2, 3, 7, 6), (6, 7, 5, 4), (4, 5, 1, 0), (2, 6, 4, 0), (7, 3, 1, 5)])
_uv = me_cube_021.uv_layers.new(name='UVMap')
_uv.uv.foreach_set('vector', [0.375, 0.0, 0.625, 0.0, 0.625, 0.25, 0.375, 0.25, 0.375, 0.25, 0.625, 0.25, 0.625, 0.5, 0.375, 0.5, 0.375, 0.5, 0.625, 0.5, 0.625, 0.75, 0.375, 0.75, 0.375, 0.75, 0.625, 0.75, 0.625, 1.0, 0.375, 1.0, 0.125, 0.5, 0.375, 0.5, 0.375, 0.75, 0.125, 0.75, 0.625, 0.5, 0.875, 0.5, 0.875, 0.75, 0.625, 0.75])
me_cube_021.materials.append(mat_material)
me_cube_021.use_remesh_fix_poles = True
me_cube_021.use_remesh_preserve_attributes = False
me_cube_021.use_mirror_vertex_groups = False
me_cube_021.update()
me_cube_022 = bpy.data.meshes.new('Cube.022')
me_cube_022.from_pydata([(-1.0, -1.0, -1.0), (-1.0, -1.0, 1.0), (-1.0, 1.0, -1.0), (-1.0, 1.0, 1.0), (1.0, -1.0, -1.0), (1.0, -1.0, 1.0), (1.0, 1.0, -1.0), (1.0, 1.0, 1.0)], [], [(0, 1, 3, 2), (2, 3, 7, 6), (6, 7, 5, 4), (4, 5, 1, 0), (2, 6, 4, 0), (7, 3, 1, 5)])
_uv = me_cube_022.uv_layers.new(name='UVMap')
_uv.uv.foreach_set('vector', [0.375, 0.0, 0.625, 0.0, 0.625, 0.25, 0.375, 0.25, 0.375, 0.25, 0.625, 0.25, 0.625, 0.5, 0.375, 0.5, 0.375, 0.5, 0.625, 0.5, 0.625, 0.75, 0.375, 0.75, 0.375, 0.75, 0.625, 0.75, 0.625, 1.0, 0.375, 1.0, 0.125, 0.5, 0.375, 0.5, 0.375, 0.75, 0.125, 0.75, 0.625, 0.5, 0.875, 0.5, 0.875, 0.75, 0.625, 0.75])
me_cube_022.materials.append(mat_material)
me_cube_022.use_remesh_fix_poles = True
me_cube_022.use_remesh_preserve_attributes = False
me_cube_022.use_mirror_vertex_groups = False
me_cube_022.update()

# ---- objects
ob_cube = bpy.data.objects.new('Cube', me_cube)
ob_light = bpy.data.objects.new('Light', light_light)
ob_camera = bpy.data.objects.new('Camera', cam_camera)
ob_cube_001 = bpy.data.objects.new('Cube.001', me_cube_001)
ob_cube_004 = bpy.data.objects.new('Cube.004', me_cube_005)
ob_cube_002 = bpy.data.objects.new('Cube.002', me_cube_007)
ob_cube_005 = bpy.data.objects.new('Cube.005', me_cube_008)
ob_cube_006 = bpy.data.objects.new('Cube.006', me_cube_009)
ob_cube_007 = bpy.data.objects.new('Cube.007', me_cube_010)
ob_cube_008 = bpy.data.objects.new('Cube.008', me_cube_011)
ob_cube_009 = bpy.data.objects.new('Cube.009', me_cube_012)
ob_cube_010 = bpy.data.objects.new('Cube.010', me_cube_013)
ob_cube_003 = bpy.data.objects.new('Cube.003', me_cube_014)
ob_cube_011 = bpy.data.objects.new('Cube.011', me_cube_015)
ob_cube_013 = bpy.data.objects.new('Cube.013', me_cube_017)
ob_cube_014 = bpy.data.objects.new('Cube.014', me_cube_018)
ob_cube_012 = bpy.data.objects.new('Cube.012', me_cube_019)
ob_cube_015 = bpy.data.objects.new('Cube.015', me_cube_020)
ob_cylinder = bpy.data.objects.new('Cylinder', me_cylinder_002)
ob_cube_016 = bpy.data.objects.new('Cube.016', me_cube_021)
ob_cube_017 = bpy.data.objects.new('Cube.017', me_cube_022)

# ---- transforms, parenting, visibility, modifiers, constraints
ob_cube.location = (0.0, -0.04094, 0.0)
ob_cube.scale = (1.0, 0.4759, 1.0)
ob_cube.lock_rotations_4d = False
ob_cube.empty_display_type = 'ARROWS'
ob_cube.lineart.crease_threshold = 0.0
ob_light.location = (4.076, 1.005, 5.904)
ob_light.rotation_euler = (0.6503, 0.05522, 1.866)
ob_light.lock_rotations_4d = False
ob_light.empty_display_type = 'ARROWS'
ob_light.color = (0.0, 0.0, 0.0, 0.0)
ob_light.lineart.crease_threshold = 0.0
ob_camera.location = (7.359, -6.926, 4.958)
ob_camera.rotation_euler = (1.109, 0.0, 0.8149)
ob_camera.lock_rotations_4d = False
ob_camera.empty_display_type = 'ARROWS'
ob_camera.color = (0.0, 0.0, 0.0, 0.0)
ob_camera.display_type = 'WIRE'
ob_camera.lineart.crease_threshold = 0.0
ob_cube_001.location = (-0.01661, -0.7353, 0.8793)
ob_cube_001.scale = (-0.4006, 0.2195, -0.6681)
ob_cube_001.lock_rotations_4d = False
ob_cube_001.empty_display_type = 'ARROWS'
ob_cube_001.lineart.crease_threshold = 0.0
ob_cube_004.location = (1.192, 9.65e-08, -0.3087)
ob_cube_004.scale = (0.1856, 0.281, 1.112)
ob_cube_004.lock_rotations_4d = False
ob_cube_004.empty_display_type = 'ARROWS'
ob_cube_004.lineart.crease_threshold = 0.0
ob_cube_002.location = (-0.2284, 8.381e-08, -1.758)
ob_cube_002.scale = (0.1877, 0.1934, 0.757)
ob_cube_002.lock_rotations_4d = False
ob_cube_002.empty_display_type = 'ARROWS'
ob_cube_002.lineart.crease_threshold = 0.0
ob_cube_005.location = (-1.186, 9.65e-08, -0.3087)
ob_cube_005.scale = (0.1856, 0.281, 1.112)
ob_cube_005.lock_rotations_4d = False
ob_cube_005.empty_display_type = 'ARROWS'
ob_cube_005.lineart.crease_threshold = 0.0
ob_cube_006.location = (-1.186, 9.65e-08, -1.608)
ob_cube_006.scale = (0.1034, 0.281, 0.1792)
ob_cube_006.lock_rotations_4d = False
ob_cube_006.empty_display_type = 'ARROWS'
ob_cube_006.lineart.crease_threshold = 0.0
ob_cube_007.location = (1.2, 9.65e-08, -1.608)
ob_cube_007.scale = (0.1034, 0.281, 0.1792)
ob_cube_007.lock_rotations_4d = False
ob_cube_007.empty_display_type = 'ARROWS'
ob_cube_007.lineart.crease_threshold = 0.0
ob_cube_008.location = (-0.2284, -0.09481, -2.656)
ob_cube_008.scale = (0.2667, 0.4161, -0.1537)
ob_cube_008.lock_rotations_4d = False
ob_cube_008.empty_display_type = 'ARROWS'
ob_cube_008.lineart.crease_threshold = 0.0
ob_cube_009.location = (-0.2284, -0.09481, -2.656)
ob_cube_009.scale = (0.2548, 0.4161, -0.1537)
ob_cube_009.lock_rotations_4d = False
ob_cube_009.empty_display_type = 'ARROWS'
ob_cube_009.lineart.crease_threshold = 0.0
ob_cube_010.location = (0.3229, -0.09481, -2.656)
ob_cube_010.scale = (0.2548, 0.4161, -0.1537)
ob_cube_010.lock_rotations_4d = False
ob_cube_010.empty_display_type = 'ARROWS'
ob_cube_010.lineart.crease_threshold = 0.0
ob_cube_003.location = (0.3098, 8.381e-08, -1.758)
ob_cube_003.scale = (0.1877, 0.1934, 0.757)
ob_cube_003.lock_rotations_4d = False
ob_cube_003.empty_display_type = 'ARROWS'
ob_cube_003.lineart.crease_threshold = 0.0
ob_cube_011.location = (0.0, -1.004, 1.142)
ob_cube_011.scale = (0.09239, 0.0518, 0.1453)
ob_cube_011.lineart.crease_threshold = 0.0
ob_cube_013.location = (0.2205, -0.9816, 1.271)
ob_cube_013.scale = (0.09085, 0.02507, 0.09085)
ob_cube_013.lineart.crease_threshold = 0.0
ob_cube_014.location = (0.1101, -1.029, 0.606)
ob_cube_014.scale = (0.05639, 0.03939, 0.08278)
ob_cube_014.lineart.crease_threshold = 0.0
ob_cube_012.location = (-0.2372, -0.9816, 1.271)
ob_cube_012.scale = (0.09085, 0.02507, 0.09085)
ob_cube_012.lineart.crease_threshold = 0.0
ob_cube_015.location = (-0.01903, -0.5134, 1.368)
ob_cube_015.scale = (0.4937, 0.08093, 0.1348)
ob_cube_015.lineart.crease_threshold = 0.0
ob_cylinder.location = (-0.9588, -0.01316, -1.654)
ob_cylinder.rotation_euler = (1.571, 0.0, 0.0)
ob_cylinder.scale = (-0.1251, -0.1341, -0.4446)
ob_cylinder.lineart.crease_threshold = 0.0
ob_cube_016.location = (0.2205, -1.012, 1.271)
ob_cube_016.scale = (0.03388, 0.009351, 0.03388)
ob_cube_016.lineart.crease_threshold = 0.0
ob_cube_017.location = (-0.2393, -1.006, 1.271)
ob_cube_017.scale = (0.03388, 0.009351, 0.03388)
ob_cube_017.lineart.crease_threshold = 0.0

# ---- collection membership
col_collection.objects.link(ob_cube)
col_collection.objects.link(ob_light)
col_collection.objects.link(ob_camera)
col_collection.objects.link(ob_cube_001)
col_collection.objects.link(ob_cube_004)
col_collection.objects.link(ob_cube_002)
col_collection.objects.link(ob_cube_005)
col_collection.objects.link(ob_cube_006)
col_collection.objects.link(ob_cube_007)
col_collection.objects.link(ob_cube_008)
col_collection.objects.link(ob_cube_009)
col_collection.objects.link(ob_cube_010)
col_collection.objects.link(ob_cube_003)
col_collection.objects.link(ob_cube_011)
col_collection.objects.link(ob_cube_013)
col_collection.objects.link(ob_cube_014)
col_collection.objects.link(ob_cube_012)
col_collection.objects.link(ob_cube_015)
col_collection.objects.link(ob_cylinder)
col_collection.objects.link(ob_cube_016)
col_collection.objects.link(ob_cube_017)

# ---- scene / render settings (as saved in the file)
scene.camera = ob_camera
scene.frame_start = 1; scene.frame_end = 250; scene.frame_set(1)
scene.render.engine = 'BLENDER_EEVEE_NEXT'
scene.cycles.use_denoising = False
scene.cycles.samples = 128
scene.cycles.sampling_pattern = 'TABULATED_SOBOL'
scene.cycles.use_adaptive_sampling = False
scene.cycles.use_light_tree = False
scene.view_settings.view_transform = 'Filmic'
bpy.context.view_layer.update()
